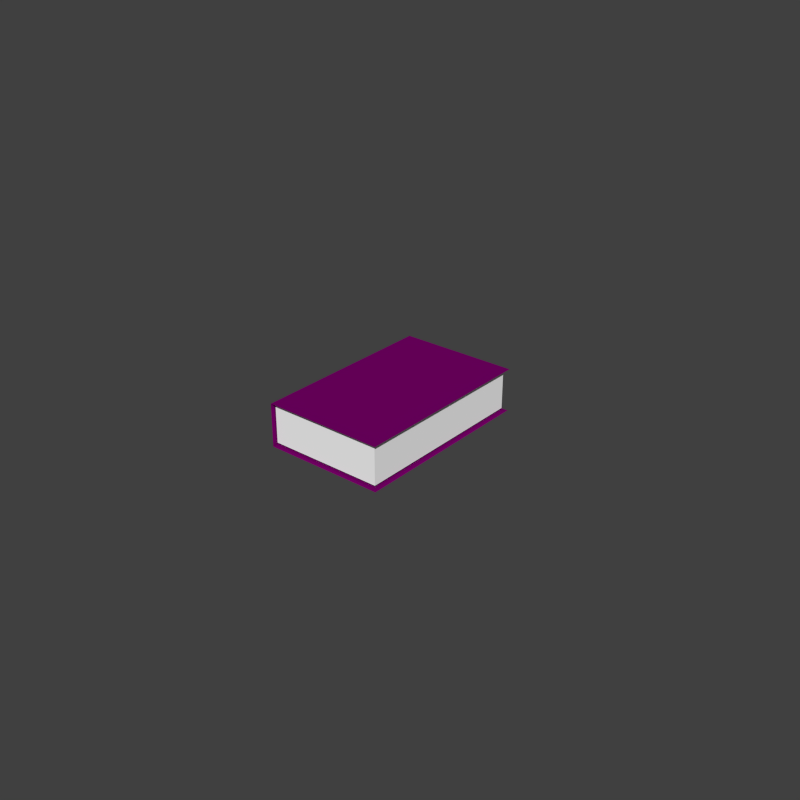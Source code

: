 # Source: 018_purple_book.blend  (saved by Blender 2.76.0; exported with 4.5.12 LTS)
import bpy
from mathutils import Matrix  # noqa: F401  (used for matrix-valued properties, if any)

bpy.ops.wm.read_factory_settings(use_empty=True)
scene = bpy.context.scene
scene.name = 'Scene'

# ---- collections
col_collection_7 = bpy.data.collections.new('Collection 7'); scene.collection.children.link(col_collection_7)

# ---- materials (node trees are filled in below, after node groups)
mat_material = bpy.data.materials.new('Material')
mat_material.alpha_threshold = 0.0
mat_material.use_transparent_shadow = False
mat_material.diffuse_color = (0.1852, 0.0, 0.1404, 1.0)
mat_material.roughness = 0.5
mat_material_001 = bpy.data.materials.new('Material.001')
mat_material_001.alpha_threshold = 0.0
mat_material_001.use_transparent_shadow = False
mat_material_001.diffuse_color = (1.0, 1.0, 1.0, 1.0)
mat_material_001.roughness = 0.5

# ---- material node trees

# ---- world
world_world = bpy.data.worlds.new('World'); scene.world = world_world
world_world.color = (0.05088, 0.05088, 0.05088)
world_world.use_sun_shadow = False
world_world.sun_shadow_jitter_overblur = 0.0
world_world.cycles.sampling_method = 'NONE'
world_world.cycles.sample_map_resolution = 256
world_world.light_settings.ao_factor = 0.1622

# ---- meshes
me_cube = bpy.data.meshes.new('Cube')
me_cube.from_pydata([(-0.2487, -0.4946, -0.01625), (-0.2487, -0.4946, 0.1162), (-0.2487, 0.3646, -0.01625), (-0.2487, 0.3646, 0.1162), (0.2926, -0.4946, -0.01625), (0.2926, -0.4946, 0.1162), (0.2926, 0.3646, -0.01625), (0.2926, 0.3646, 0.1162)], [], [(1, 3, 2, 0), (0, 2, 6, 4), (5, 7, 3, 1)])
me_cube.materials.append(mat_material)
me_cube.use_remesh_preserve_volume = False
me_cube.use_remesh_preserve_attributes = False
me_cube.use_mirror_vertex_groups = False
me_cube.update()
me_plane_001 = bpy.data.meshes.new('Plane.001')
me_plane_001.from_pydata([(-1.0, -1.0, 0.0), (1.0, -1.0, 0.0), (-1.0, 1.0, 0.0), (1.0, 1.0, 0.0)], [], [(0, 1, 3, 2)])
me_plane_001.use_remesh_preserve_volume = False
me_plane_001.use_remesh_preserve_attributes = False
me_plane_001.use_mirror_vertex_groups = False
me_plane_001.update()
me_cube_001 = bpy.data.meshes.new('Cube.001')
me_cube_001.from_pydata([(-1.0, -1.0, -1.0), (-1.0, -1.0, 1.0), (-1.0, 1.0, -1.0), (-1.0, 1.0, 1.0), (1.0, -1.0, -1.0), (1.0, -1.0, 1.0), (1.0, 1.0, -1.0), (1.0, 1.0, 1.0)], [], [(1, 3, 2, 0), (3, 7, 6, 2), (7, 5, 4, 6), (5, 1, 0, 4), (0, 2, 6, 4), (5, 7, 3, 1)])
me_cube_001.materials.append(mat_material_001)
me_cube_001.use_remesh_preserve_volume = False
me_cube_001.use_remesh_preserve_attributes = False
me_cube_001.use_mirror_vertex_groups = False
me_cube_001.update()

# ---- objects
ob_purple_book = bpy.data.objects.new('purple_book', me_cube)
ob_book1_pt002i = bpy.data.objects.new('book1_pt002i', me_plane_001)
ob_book1_pt001 = bpy.data.objects.new('book1_pt001', me_cube_001)

# ---- transforms, parenting, visibility, modifiers, constraints
ob_purple_book.location = (0.0, 0.0, 0.0)
ob_purple_book.scale = (1.0, 1.0, 1.464)
ob_purple_book.lineart.crease_threshold = 0.0
ob_book1_pt002i.parent = ob_purple_book
ob_book1_pt002i.location = (0.02578, -0.06077, 0.1129)
ob_book1_pt002i.scale = (0.2553, 0.4132, 0.4132)
ob_book1_pt002i.hide_viewport = True
ob_book1_pt002i.lineart.crease_threshold = 0.0
ob_book1_pt001.parent = ob_purple_book
ob_book1_pt001.location = (0.01401, -0.06301, 0.05183)
ob_book1_pt001.rotation_euler = (1.024e-07, 2.98e-08, 7.632e-15)
ob_book1_pt001.scale = (0.2583, 0.4106, 0.0603)
ob_book1_pt001.lineart.crease_threshold = 0.0

# ---- collection membership
col_collection_7.objects.link(ob_purple_book)
col_collection_7.objects.link(ob_book1_pt002i)
col_collection_7.objects.link(ob_book1_pt001)

# ---- scene / render settings (as saved in the file)
scene.frame_start = 1; scene.frame_end = 250; scene.frame_set(1)
scene.render.engine = 'BLENDER_EEVEE_NEXT'
scene.render.image_settings.color_mode = 'RGB'
scene.render.image_settings.compression = 90
scene.render.resolution_x = 1000
scene.render.resolution_y = 1000
scene.render.resolution_percentage = 50
scene.render.dither_intensity = 0.0
scene.render.bake_margin = 2
scene.render.bake_bias = 0.0
scene.cycles.use_denoising = False
scene.cycles.samples = 10
scene.cycles.sampling_pattern = 'TABULATED_SOBOL'
scene.cycles.light_sampling_threshold = 0.0
scene.cycles.use_adaptive_sampling = False
scene.cycles.use_light_tree = False
scene.cycles.blur_glossy = 0.0
scene.cycles.volume_bounces = 1
scene.cycles.pixel_filter_type = 'GAUSSIAN'
scene.cycles.sample_clamp_indirect = 0.0
scene.view_settings.view_transform = 'Standard'
bpy.context.view_layer.update()

# ---- added for rendering (the .blend has no active camera and no usable light): camera, sun
cam_auto = bpy.data.cameras.new('AutoCamera')
cam_auto.lens = 50.0
cam_auto.sensor_width = 36.0
cam_auto.clip_end = 1000.0
ob_auto_camera = bpy.data.objects.new('AutoCamera', cam_auto)
scene.collection.objects.link(ob_auto_camera)
ob_auto_camera.location = (2.62308, -3.14769, 2.17166)
ob_auto_camera.rotation_euler = (1.09748, -7.21219e-08, 0.694738)
scene.camera = ob_auto_camera
light_auto_sun = bpy.data.lights.new('AutoSun', 'SUN')
light_auto_sun.energy = 3.0
light_auto_sun.angle = 0.0523599
ob_auto_sun = bpy.data.objects.new('AutoSun', light_auto_sun)
scene.collection.objects.link(ob_auto_sun)
ob_auto_sun.rotation_euler = (0.872665, 0.174533, 0.523599)
bpy.context.view_layer.update()
